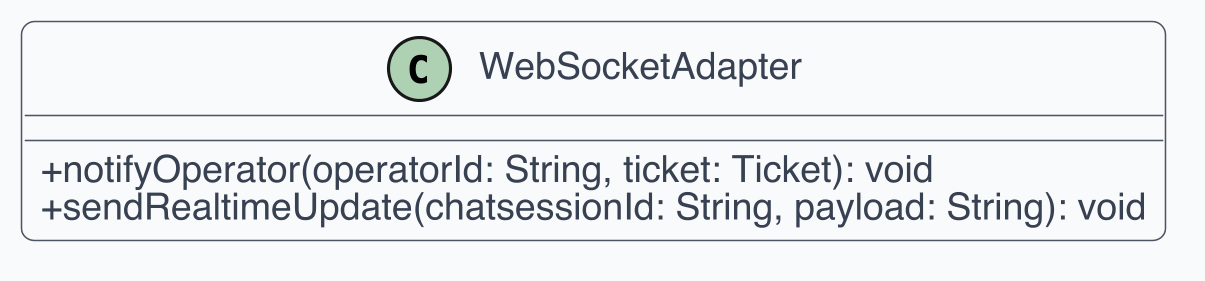

The diagram above was rendered by PlantUML. Its source (embedded in the PNG):
@startuml
skinparam dpi 300
skinparam shadowing false
skinparam backgroundColor White
skinparam defaultFontName Helvetica
skinparam defaultFontSize 12
skinparam ArrowColor #4B5563
skinparam ArrowThickness 1
skinparam roundcorner 8
skinparam class {
  BackgroundColor #F9FAFB
  BorderColor #4B5563
  FontColor #111827
  AttributeFontColor #374151
  StereotypeFontColor #6B7280
}
skinparam classAttributeIconSize 0
class WebSocketAdapter {
  +notifyOperator(operatorId: String, ticket: Ticket): void
  +sendRealtimeUpdate(chatsessionId: String, payload: String): void
}
@enduml